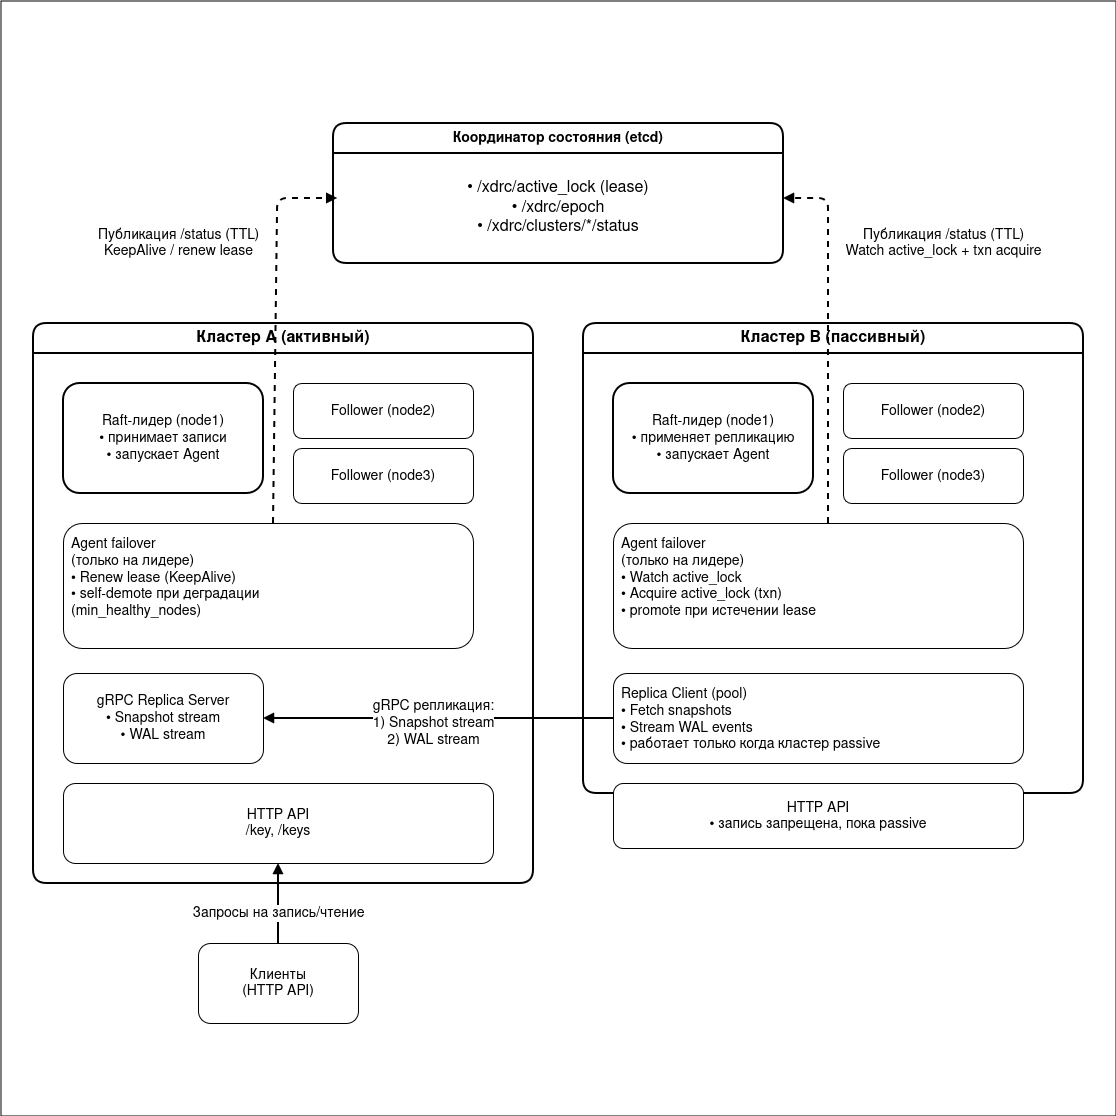

The diagram above was exported from draw.io. Its source (the exported page's mxGraphModel, read from the mxfile embedded in the PNG):
<mxGraphModel dx="4146" dy="1559" grid="1" gridSize="10" guides="1" tooltips="1" connect="1" arrows="1" fold="1" page="1" pageScale="1" pageWidth="850" pageHeight="1100" math="0" shadow="0">
  <root>
    <mxCell id="0" />
    <mxCell id="1" parent="0" />
    <mxCell id="XfH981oZlG9FQPlnrRsk-34" parent="1" style="whiteSpace=wrap;html=1;aspect=fixed;" value="" vertex="1">
      <mxGeometry height="1115" width="1115" x="227.5" y="87.5" as="geometry" />
    </mxCell>
    <mxCell id="XfH981oZlG9FQPlnrRsk-3" parent="1" style="rounded=1;whiteSpace=wrap;html=1;align=center;verticalAlign=middle;" value="&lt;font style=&quot;font-size: 14px;&quot;&gt;Клиенты&lt;br&gt;(HTTP API)&lt;/font&gt;" vertex="1">
      <mxGeometry height="80" width="160" x="425" y="1030" as="geometry" />
    </mxCell>
    <mxCell id="XfH981oZlG9FQPlnrRsk-4" parent="1" style="swimlane;rounded=1;whiteSpace=wrap;html=1;strokeWidth=2;startSize=30;" value="&lt;font style=&quot;font-size: 16px;&quot;&gt;Кластер A (активный)&lt;/font&gt;" vertex="1">
      <mxGeometry height="560" width="500" x="260" y="410" as="geometry" />
    </mxCell>
    <mxCell id="XfH981oZlG9FQPlnrRsk-5" parent="XfH981oZlG9FQPlnrRsk-4" style="rounded=1;whiteSpace=wrap;html=1;strokeWidth=2;" value="&lt;font style=&quot;font-size: 14px;&quot;&gt;Raft-лидер (node1)&lt;br&gt;• принимает записи&lt;br&gt;• запускает Agent&lt;/font&gt;" vertex="1">
      <mxGeometry height="110" width="200" x="30" y="60" as="geometry" />
    </mxCell>
    <mxCell id="XfH981oZlG9FQPlnrRsk-6" parent="XfH981oZlG9FQPlnrRsk-4" style="rounded=1;whiteSpace=wrap;html=1;" value="&lt;font style=&quot;font-size: 14px;&quot;&gt;Follower (node2)&lt;/font&gt;" vertex="1">
      <mxGeometry height="55" width="180" x="260" y="60" as="geometry" />
    </mxCell>
    <mxCell id="XfH981oZlG9FQPlnrRsk-7" parent="XfH981oZlG9FQPlnrRsk-4" style="rounded=1;whiteSpace=wrap;html=1;" value="&lt;font style=&quot;font-size: 14px;&quot;&gt;Follower (node3)&lt;/font&gt;" vertex="1">
      <mxGeometry height="55" width="180" x="260" y="125" as="geometry" />
    </mxCell>
    <mxCell id="XfH981oZlG9FQPlnrRsk-8" parent="XfH981oZlG9FQPlnrRsk-4" style="rounded=1;whiteSpace=wrap;html=1;align=left;verticalAlign=top;spacing=8;" value="&lt;font style=&quot;font-size: 14px;&quot;&gt;Agent failover&lt;br&gt;(только на лидере)&lt;br&gt;• Renew lease (KeepAlive)&lt;br&gt;• self-demote при деградации&lt;br&gt;  (min_healthy_nodes)&lt;/font&gt;" vertex="1">
      <mxGeometry height="125" width="410" x="30" y="200" as="geometry" />
    </mxCell>
    <mxCell id="XfH981oZlG9FQPlnrRsk-9" parent="XfH981oZlG9FQPlnrRsk-4" style="rounded=1;whiteSpace=wrap;html=1;" value="&lt;font style=&quot;font-size: 14px;&quot;&gt;gRPC Replica Server&lt;br&gt;• Snapshot stream&lt;br&gt;• WAL stream&lt;/font&gt;" vertex="1">
      <mxGeometry height="90" width="200" x="30" y="350" as="geometry" />
    </mxCell>
    <mxCell id="XfH981oZlG9FQPlnrRsk-10" parent="XfH981oZlG9FQPlnrRsk-4" style="rounded=1;whiteSpace=wrap;html=1;" value="&lt;font style=&quot;font-size: 14px;&quot;&gt;HTTP API&lt;br&gt;/key, /keys&lt;/font&gt;" vertex="1">
      <mxGeometry height="80" width="430" x="30" y="460" as="geometry" />
    </mxCell>
    <mxCell id="XfH981oZlG9FQPlnrRsk-11" parent="1" style="swimlane;rounded=1;whiteSpace=wrap;html=1;strokeWidth=2;startSize=30;" value="&lt;font style=&quot;font-size: 16px;&quot;&gt;Кластер B (пассивный)&lt;/font&gt;" vertex="1">
      <mxGeometry height="470" width="500" x="810" y="410" as="geometry" />
    </mxCell>
    <mxCell id="XfH981oZlG9FQPlnrRsk-12" parent="XfH981oZlG9FQPlnrRsk-11" style="rounded=1;whiteSpace=wrap;html=1;strokeWidth=2;" value="&lt;font style=&quot;font-size: 14px;&quot;&gt;Raft-лидер (node1)&lt;br&gt;• применяет репликацию&lt;br&gt;• запускает Agent&lt;/font&gt;" vertex="1">
      <mxGeometry height="110" width="200" x="30" y="60" as="geometry" />
    </mxCell>
    <mxCell id="XfH981oZlG9FQPlnrRsk-13" parent="XfH981oZlG9FQPlnrRsk-11" style="rounded=1;whiteSpace=wrap;html=1;" value="&lt;font style=&quot;font-size: 14px;&quot;&gt;Follower (node2)&lt;/font&gt;" vertex="1">
      <mxGeometry height="55" width="180" x="260" y="60" as="geometry" />
    </mxCell>
    <mxCell id="XfH981oZlG9FQPlnrRsk-14" parent="XfH981oZlG9FQPlnrRsk-11" style="rounded=1;whiteSpace=wrap;html=1;" value="&lt;font style=&quot;font-size: 14px;&quot;&gt;Follower (node3)&lt;/font&gt;" vertex="1">
      <mxGeometry height="55" width="180" x="260" y="125" as="geometry" />
    </mxCell>
    <mxCell id="XfH981oZlG9FQPlnrRsk-15" parent="XfH981oZlG9FQPlnrRsk-11" style="rounded=1;whiteSpace=wrap;html=1;align=left;verticalAlign=top;spacing=8;" value="&lt;font style=&quot;font-size: 14px;&quot;&gt;Agent failover&lt;br&gt;(только на лидере)&lt;br&gt;• Watch active_lock&lt;br&gt;• Acquire active_lock (txn)&lt;br&gt;• promote при истечении lease&lt;/font&gt;" vertex="1">
      <mxGeometry height="125" width="410" x="30" y="200" as="geometry" />
    </mxCell>
    <mxCell id="XfH981oZlG9FQPlnrRsk-16" parent="XfH981oZlG9FQPlnrRsk-11" style="rounded=1;whiteSpace=wrap;html=1;align=left;verticalAlign=top;spacing=8;" value="&lt;font style=&quot;font-size: 14px;&quot;&gt;Replica Client (pool)&lt;br&gt;• Fetch snapshots&lt;br&gt;• Stream WAL events&lt;br&gt;• работает только когда кластер passive&lt;/font&gt;" vertex="1">
      <mxGeometry height="90" width="410" x="30" y="350" as="geometry" />
    </mxCell>
    <mxCell id="XfH981oZlG9FQPlnrRsk-17" parent="XfH981oZlG9FQPlnrRsk-11" style="rounded=1;whiteSpace=wrap;html=1;" value="&lt;font style=&quot;font-size: 14px;&quot;&gt;HTTP API&lt;br&gt;• запись запрещена, пока passive&lt;/font&gt;" vertex="1">
      <mxGeometry height="65" width="410" x="30" y="460" as="geometry" />
    </mxCell>
    <mxCell id="XfH981oZlG9FQPlnrRsk-18" edge="1" parent="1" source="XfH981oZlG9FQPlnrRsk-3" style="endArrow=block;html=1;rounded=0;strokeWidth=2;" target="XfH981oZlG9FQPlnrRsk-10" value="&lt;font style=&quot;font-size: 14px;&quot;&gt;Запросы на запись/чтение&lt;/font&gt;">
      <mxGeometry relative="1" x="-0.25" as="geometry">
        <mxPoint as="offset" />
      </mxGeometry>
    </mxCell>
    <mxCell id="XfH981oZlG9FQPlnrRsk-21" edge="1" parent="1" style="dashed=1;endArrow=block;html=1;strokeWidth=2;entryX=0;entryY=0.5;entryDx=0;entryDy=0;" value="&lt;div&gt;&lt;font style=&quot;font-size: 14px;&quot;&gt;Публикация /status (TTL)&lt;/font&gt;&lt;/div&gt;&lt;font style=&quot;font-size: 14px;&quot;&gt;KeepAlive / renew lease&lt;/font&gt;">
      <mxGeometry relative="1" x="0.4479" y="99" as="geometry">
        <mxPoint as="offset" />
        <Array as="points">
          <mxPoint x="504.19" y="285" />
        </Array>
        <mxPoint x="499.99645161290294" y="610" as="sourcePoint" />
        <mxPoint x="564.19" y="285" as="targetPoint" />
      </mxGeometry>
    </mxCell>
    <mxCell id="XfH981oZlG9FQPlnrRsk-22" edge="1" parent="1" style="dashed=1;endArrow=block;html=1;strokeWidth=2;entryX=1;entryY=0.5;entryDx=0;entryDy=0;" target="XfH981oZlG9FQPlnrRsk-32" value="&lt;div&gt;&lt;font style=&quot;font-size: 14px;&quot;&gt;Публикация /status (TTL)&lt;/font&gt;&lt;/div&gt;&lt;font style=&quot;font-size: 14px;&quot;&gt;Watch active_lock + txn acquire&lt;/font&gt;">
      <mxGeometry relative="1" x="0.5135" y="-115" as="geometry">
        <mxPoint as="offset" />
        <Array as="points">
          <mxPoint x="1055" y="285" />
        </Array>
        <mxPoint x="1055" y="610" as="sourcePoint" />
        <mxPoint x="1020" y="285" as="targetPoint" />
      </mxGeometry>
    </mxCell>
    <mxCell id="XfH981oZlG9FQPlnrRsk-23" edge="1" parent="1" source="XfH981oZlG9FQPlnrRsk-16" style="endArrow=block;html=1;strokeWidth=2;" target="XfH981oZlG9FQPlnrRsk-9" value="&lt;font style=&quot;font-size: 14px;&quot;&gt;gRPC репликация:&lt;br&gt;1) Snapshot stream&lt;br&gt;2) WAL stream&lt;/font&gt;">
      <mxGeometry relative="1" x="0.0286" y="5" as="geometry">
        <mxPoint as="offset" />
      </mxGeometry>
    </mxCell>
    <mxCell id="XfH981oZlG9FQPlnrRsk-25" parent="1" style="swimlane;rounded=1;whiteSpace=wrap;html=1;strokeWidth=2;startSize=30;" value="&lt;font style=&quot;font-size: 14px;&quot;&gt;Координатор состояния (etcd)&lt;/font&gt;" vertex="1">
      <mxGeometry height="140" width="450" x="560" y="210" as="geometry" />
    </mxCell>
    <mxCell id="XfH981oZlG9FQPlnrRsk-32" parent="XfH981oZlG9FQPlnrRsk-25" style="text;html=1;whiteSpace=wrap;strokeColor=none;fillColor=none;align=center;verticalAlign=middle;rounded=0;" value="&lt;font style=&quot;font-size: 16px;&quot;&gt;&lt;br&gt;• /xdrc/active_lock (lease)&lt;br&gt;• /xdrc/epoch&lt;br&gt;• /xdrc/clusters/*/status&lt;/font&gt;" vertex="1">
      <mxGeometry height="130" width="450" y="10" as="geometry" />
    </mxCell>
  </root>
</mxGraphModel>